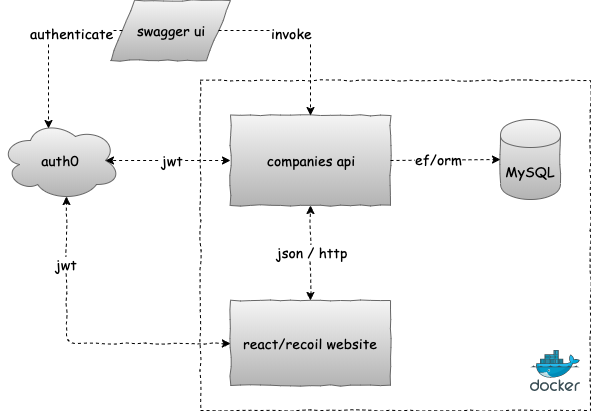

The diagram above was exported from draw.io. Its source (the exported page's mxGraphModel, read from the mxfile embedded in the PNG):
<mxGraphModel dx="1106" dy="766" grid="1" gridSize="10" guides="1" tooltips="1" connect="1" arrows="1" fold="1" page="1" pageScale="1" pageWidth="2336" pageHeight="1654" math="0" shadow="0">
  <root>
    <mxCell id="0" />
    <mxCell id="1" parent="0" />
    <mxCell id="w4J1HHVMLhEr5IcuyXo9-21" value="" style="rounded=0;whiteSpace=wrap;html=1;comic=1;fontFamily=Comic Sans MS;fontSize=14;dashed=1;fillColor=none;" vertex="1" parent="1">
      <mxGeometry x="340" y="160" width="390" height="330" as="geometry" />
    </mxCell>
    <mxCell id="w4J1HHVMLhEr5IcuyXo9-2" value="companies api" style="rounded=0;whiteSpace=wrap;html=1;comic=1;fontFamily=Comic Sans MS;fontSize=14;gradientColor=#b3b3b3;fillColor=#f5f5f5;strokeColor=#666666;" vertex="1" parent="1">
      <mxGeometry x="370" y="195" width="160" height="90" as="geometry" />
    </mxCell>
    <mxCell id="w4J1HHVMLhEr5IcuyXo9-3" value="MySQL" style="shape=cylinder;whiteSpace=wrap;html=1;boundedLbl=1;backgroundOutline=1;comic=1;fontFamily=Comic Sans MS;fontSize=14;gradientColor=#b3b3b3;fillColor=#f5f5f5;strokeColor=#666666;" vertex="1" parent="1">
      <mxGeometry x="640" y="199" width="60" height="80" as="geometry" />
    </mxCell>
    <mxCell id="w4J1HHVMLhEr5IcuyXo9-4" value="&lt;div style=&quot;font-size: 14px;&quot;&gt;auth0&lt;/div&gt;" style="ellipse;shape=cloud;whiteSpace=wrap;html=1;comic=1;fontFamily=Comic Sans MS;fontSize=14;gradientColor=#b3b3b3;fillColor=#f5f5f5;strokeColor=#666666;" vertex="1" parent="1">
      <mxGeometry x="140" y="200" width="120" height="80" as="geometry" />
    </mxCell>
    <mxCell id="w4J1HHVMLhEr5IcuyXo9-5" value="react/recoil website" style="rounded=0;whiteSpace=wrap;html=1;comic=1;fontFamily=Comic Sans MS;fontSize=14;gradientColor=#b3b3b3;fillColor=#f5f5f5;strokeColor=#666666;" vertex="1" parent="1">
      <mxGeometry x="370" y="380" width="160" height="85" as="geometry" />
    </mxCell>
    <mxCell id="w4J1HHVMLhEr5IcuyXo9-6" value="" style="endArrow=classic;html=1;exitX=0.5;exitY=0;exitDx=0;exitDy=0;entryX=0.5;entryY=1;entryDx=0;entryDy=0;comic=1;fontFamily=Comic Sans MS;startArrow=classic;startFill=1;dashed=1;fontSize=14;" edge="1" parent="1" source="w4J1HHVMLhEr5IcuyXo9-5" target="w4J1HHVMLhEr5IcuyXo9-2">
      <mxGeometry width="50" height="50" relative="1" as="geometry">
        <mxPoint x="590" y="420" as="sourcePoint" />
        <mxPoint x="640" y="370" as="targetPoint" />
      </mxGeometry>
    </mxCell>
    <mxCell id="w4J1HHVMLhEr5IcuyXo9-15" value="json / http" style="text;html=1;align=center;verticalAlign=middle;resizable=0;points=[];;labelBackgroundColor=#ffffff;fontFamily=Comic Sans MS;fontSize=14;" vertex="1" connectable="0" parent="w4J1HHVMLhEr5IcuyXo9-6">
      <mxGeometry x="0.0316" y="-1" relative="1" as="geometry">
        <mxPoint as="offset" />
      </mxGeometry>
    </mxCell>
    <mxCell id="w4J1HHVMLhEr5IcuyXo9-7" value="" style="endArrow=classic;html=1;comic=1;entryX=0.55;entryY=0.95;entryDx=0;entryDy=0;entryPerimeter=0;exitX=0;exitY=0.5;exitDx=0;exitDy=0;edgeStyle=orthogonalEdgeStyle;fontFamily=Comic Sans MS;startArrow=classic;startFill=1;dashed=1;fontSize=14;" edge="1" parent="1" source="w4J1HHVMLhEr5IcuyXo9-5" target="w4J1HHVMLhEr5IcuyXo9-4">
      <mxGeometry width="50" height="50" relative="1" as="geometry">
        <mxPoint x="300" y="420" as="sourcePoint" />
        <mxPoint x="350" y="370" as="targetPoint" />
      </mxGeometry>
    </mxCell>
    <mxCell id="w4J1HHVMLhEr5IcuyXo9-16" value="jwt" style="text;html=1;align=center;verticalAlign=middle;resizable=0;points=[];;labelBackgroundColor=#ffffff;fontFamily=Comic Sans MS;fontSize=14;" vertex="1" connectable="0" parent="w4J1HHVMLhEr5IcuyXo9-7">
      <mxGeometry x="0.5691" y="1" relative="1" as="geometry">
        <mxPoint as="offset" />
      </mxGeometry>
    </mxCell>
    <mxCell id="w4J1HHVMLhEr5IcuyXo9-8" value="" style="endArrow=classic;html=1;entryX=0.875;entryY=0.5;entryDx=0;entryDy=0;entryPerimeter=0;exitX=0;exitY=0.5;exitDx=0;exitDy=0;fontFamily=Comic Sans MS;dashed=1;startArrow=classic;startFill=1;fontSize=14;" edge="1" parent="1" source="w4J1HHVMLhEr5IcuyXo9-2" target="w4J1HHVMLhEr5IcuyXo9-4">
      <mxGeometry width="50" height="50" relative="1" as="geometry">
        <mxPoint x="290" y="330" as="sourcePoint" />
        <mxPoint x="340" y="280" as="targetPoint" />
      </mxGeometry>
    </mxCell>
    <mxCell id="w4J1HHVMLhEr5IcuyXo9-17" value="jwt" style="text;html=1;align=center;verticalAlign=middle;resizable=0;points=[];;labelBackgroundColor=#ffffff;fontFamily=Comic Sans MS;fontSize=14;" vertex="1" connectable="0" parent="w4J1HHVMLhEr5IcuyXo9-8">
      <mxGeometry x="-0.056" y="-1" relative="1" as="geometry">
        <mxPoint as="offset" />
      </mxGeometry>
    </mxCell>
    <mxCell id="w4J1HHVMLhEr5IcuyXo9-9" value="" style="endArrow=classic;html=1;exitX=1;exitY=0.5;exitDx=0;exitDy=0;entryX=0;entryY=0.5;entryDx=0;entryDy=0;fontFamily=Comic Sans MS;startArrow=none;startFill=0;dashed=1;fontSize=14;" edge="1" parent="1" source="w4J1HHVMLhEr5IcuyXo9-2" target="w4J1HHVMLhEr5IcuyXo9-3">
      <mxGeometry width="50" height="50" relative="1" as="geometry">
        <mxPoint x="540" y="310" as="sourcePoint" />
        <mxPoint x="590" y="260" as="targetPoint" />
      </mxGeometry>
    </mxCell>
    <mxCell id="w4J1HHVMLhEr5IcuyXo9-20" value="ef/orm" style="text;html=1;align=center;verticalAlign=middle;resizable=0;points=[];;labelBackgroundColor=#ffffff;fontFamily=Comic Sans MS;fontSize=14;" vertex="1" connectable="0" parent="w4J1HHVMLhEr5IcuyXo9-9">
      <mxGeometry x="-0.1272" y="1" relative="1" as="geometry">
        <mxPoint as="offset" />
      </mxGeometry>
    </mxCell>
    <mxCell id="w4J1HHVMLhEr5IcuyXo9-12" value="swagger ui" style="shape=parallelogram;perimeter=parallelogramPerimeter;whiteSpace=wrap;html=1;comic=1;fontFamily=Comic Sans MS;fontSize=14;gradientColor=#b3b3b3;fillColor=#f5f5f5;strokeColor=#666666;" vertex="1" parent="1">
      <mxGeometry x="250" y="80" width="120" height="60" as="geometry" />
    </mxCell>
    <mxCell id="w4J1HHVMLhEr5IcuyXo9-13" value="" style="endArrow=classic;html=1;dashed=1;fontFamily=Comic Sans MS;exitX=1;exitY=0.5;exitDx=0;exitDy=0;entryX=0.5;entryY=0;entryDx=0;entryDy=0;edgeStyle=orthogonalEdgeStyle;fontSize=14;" edge="1" parent="1" source="w4J1HHVMLhEr5IcuyXo9-12" target="w4J1HHVMLhEr5IcuyXo9-2">
      <mxGeometry width="50" height="50" relative="1" as="geometry">
        <mxPoint x="460" y="130" as="sourcePoint" />
        <mxPoint x="510" y="80" as="targetPoint" />
        <Array as="points">
          <mxPoint x="450" y="110" />
        </Array>
      </mxGeometry>
    </mxCell>
    <mxCell id="w4J1HHVMLhEr5IcuyXo9-18" value="invoke" style="text;html=1;align=center;verticalAlign=middle;resizable=0;points=[];;labelBackgroundColor=#ffffff;fontFamily=Comic Sans MS;fontSize=14;" vertex="1" connectable="0" parent="w4J1HHVMLhEr5IcuyXo9-13">
      <mxGeometry x="-0.1751" y="-2" relative="1" as="geometry">
        <mxPoint as="offset" />
      </mxGeometry>
    </mxCell>
    <mxCell id="w4J1HHVMLhEr5IcuyXo9-14" value="" style="endArrow=classic;html=1;dashed=1;fontFamily=Comic Sans MS;exitX=0;exitY=0.5;exitDx=0;exitDy=0;entryX=0.4;entryY=0.1;entryDx=0;entryDy=0;entryPerimeter=0;edgeStyle=orthogonalEdgeStyle;fontSize=14;" edge="1" parent="1" source="w4J1HHVMLhEr5IcuyXo9-12" target="w4J1HHVMLhEr5IcuyXo9-4">
      <mxGeometry width="50" height="50" relative="1" as="geometry">
        <mxPoint x="80" y="140" as="sourcePoint" />
        <mxPoint x="130" y="90" as="targetPoint" />
        <Array as="points">
          <mxPoint x="188" y="110" />
        </Array>
      </mxGeometry>
    </mxCell>
    <mxCell id="w4J1HHVMLhEr5IcuyXo9-19" value="authenticate" style="text;html=1;align=center;verticalAlign=middle;resizable=0;points=[];;labelBackgroundColor=#ffffff;fontFamily=Comic Sans MS;fontSize=14;" vertex="1" connectable="0" parent="w4J1HHVMLhEr5IcuyXo9-14">
      <mxGeometry x="-0.407" y="2" relative="1" as="geometry">
        <mxPoint as="offset" />
      </mxGeometry>
    </mxCell>
    <mxCell id="w4J1HHVMLhEr5IcuyXo9-22" value="" style="aspect=fixed;html=1;points=[];align=center;image;fontSize=12;image=img/lib/mscae/Docker.svg;rounded=0;dashed=1;comic=1;fillOpacity=100;noLabel=0;imageAspect=1;snapToPoint=0;recursiveResize=1;editable=1;" vertex="1" parent="1">
      <mxGeometry x="670" y="430" width="50" height="41" as="geometry" />
    </mxCell>
  </root>
</mxGraphModel>